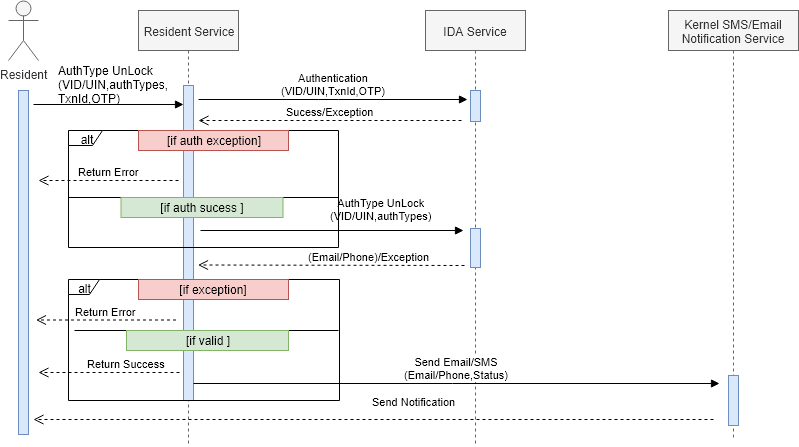

The diagram above was exported from draw.io. Its source (the exported page's mxGraphModel, read from the mxfile embedded in the PNG):
<mxGraphModel dx="1924" dy="678" grid="0" gridSize="10" guides="1" tooltips="1" connect="1" arrows="1" fold="1" page="1" pageScale="1" pageWidth="850" pageHeight="1100" background="#ffffff" math="0" shadow="0">
  <root>
    <mxCell id="0" />
    <mxCell id="1" parent="0" />
    <mxCell id="ex10MRkdJcGarzh-xKvl-45" value="&lt;span&gt;AuthType UnLock&lt;/span&gt;&lt;br&gt;&lt;span&gt;(VID/UIN,authTypes)&lt;/span&gt;&lt;br&gt;" style="html=1;verticalAlign=bottom;endArrow=block;" parent="1" edge="1">
      <mxGeometry x="0.3667" y="6" width="80" relative="1" as="geometry">
        <mxPoint x="142" y="360" as="sourcePoint" />
        <mxPoint x="405" y="360" as="targetPoint" />
        <mxPoint as="offset" />
      </mxGeometry>
    </mxCell>
    <mxCell id="ex10MRkdJcGarzh-xKvl-2" value="Resident Service" style="shape=umlLifeline;perimeter=lifelinePerimeter;whiteSpace=wrap;html=1;container=1;collapsible=0;recursiveResize=0;outlineConnect=0;fillColor=#f5f5f5;strokeColor=#666666;fontColor=#333333;" parent="1" vertex="1">
      <mxGeometry x="80" y="140" width="100" height="433" as="geometry" />
    </mxCell>
    <mxCell id="ex10MRkdJcGarzh-xKvl-20" value="" style="html=1;points=[];perimeter=orthogonalPerimeter;fillColor=#dae8fc;strokeColor=#6c8ebf;" parent="ex10MRkdJcGarzh-xKvl-2" vertex="1">
      <mxGeometry x="45" y="75" width="10" height="315" as="geometry" />
    </mxCell>
    <mxCell id="ex10MRkdJcGarzh-xKvl-6" value="IDA Service" style="shape=umlLifeline;perimeter=lifelinePerimeter;whiteSpace=wrap;html=1;container=1;collapsible=0;recursiveResize=0;outlineConnect=0;fillColor=#f5f5f5;strokeColor=#666666;fontColor=#333333;" parent="1" vertex="1">
      <mxGeometry x="367" y="140" width="100" height="436" as="geometry" />
    </mxCell>
    <mxCell id="ex10MRkdJcGarzh-xKvl-23" value="" style="html=1;points=[];perimeter=orthogonalPerimeter;fillColor=#dae8fc;strokeColor=#6c8ebf;" parent="ex10MRkdJcGarzh-xKvl-6" vertex="1">
      <mxGeometry x="45" y="80" width="10" height="31" as="geometry" />
    </mxCell>
    <mxCell id="LUC-rRoRRuvx5_XBUiKz-1" value="" style="html=1;points=[];perimeter=orthogonalPerimeter;fillColor=#dae8fc;strokeColor=#6c8ebf;" parent="ex10MRkdJcGarzh-xKvl-6" vertex="1">
      <mxGeometry x="45" y="218" width="10" height="39" as="geometry" />
    </mxCell>
    <mxCell id="ex10MRkdJcGarzh-xKvl-8" value="Resident" style="shape=umlActor;verticalLabelPosition=bottom;labelBackgroundColor=#ffffff;verticalAlign=top;html=1;fillColor=#f5f5f5;strokeColor=#666666;fontColor=#333333;" parent="1" vertex="1">
      <mxGeometry x="-50" y="130" width="30" height="60" as="geometry" />
    </mxCell>
    <mxCell id="ex10MRkdJcGarzh-xKvl-21" value="" style="rounded=1;orthogonalLoop=0;jettySize=auto;html=1;exitX=1.5;exitY=0.041;exitDx=0;exitDy=0;exitPerimeter=0;spacingTop=0;spacingLeft=0;spacingRight=0;verticalAlign=bottom;fontSize=13;endArrow=block;endFill=1;" parent="1" source="ex10MRkdJcGarzh-xKvl-18" target="ex10MRkdJcGarzh-xKvl-20" edge="1">
      <mxGeometry relative="1" as="geometry" />
    </mxCell>
    <mxCell id="ex10MRkdJcGarzh-xKvl-18" value="" style="html=1;points=[];perimeter=orthogonalPerimeter;fillColor=#dae8fc;strokeColor=#6c8ebf;" parent="1" vertex="1">
      <mxGeometry x="-40" y="220" width="10" height="344" as="geometry" />
    </mxCell>
    <mxCell id="ex10MRkdJcGarzh-xKvl-22" value="AuthType UnLock&lt;br&gt;(VID/UIN,authTypes,&lt;br&gt;TxnId,OTP)" style="text;html=1;resizable=0;points=[];autosize=1;align=left;verticalAlign=top;spacingTop=-4;" parent="1" vertex="1">
      <mxGeometry x="-2.5" y="191" width="120" height="42" as="geometry" />
    </mxCell>
    <mxCell id="ex10MRkdJcGarzh-xKvl-27" value="Authentication&lt;br&gt;&lt;span&gt;(VID/UIN,TxnId,OTP)&lt;/span&gt;" style="html=1;verticalAlign=bottom;endArrow=block;" parent="1" edge="1">
      <mxGeometry width="80" relative="1" as="geometry">
        <mxPoint x="140" y="229" as="sourcePoint" />
        <mxPoint x="409" y="229" as="targetPoint" />
        <Array as="points">
          <mxPoint x="270" y="229" />
        </Array>
      </mxGeometry>
    </mxCell>
    <mxCell id="ex10MRkdJcGarzh-xKvl-32" value="Sucess/Exception" style="html=1;verticalAlign=bottom;endArrow=open;dashed=1;endSize=8;" parent="1" edge="1">
      <mxGeometry relative="1" as="geometry">
        <mxPoint x="403" y="250" as="sourcePoint" />
        <mxPoint x="140" y="250" as="targetPoint" />
      </mxGeometry>
    </mxCell>
    <mxCell id="ex10MRkdJcGarzh-xKvl-36" value="alt" style="shape=umlFrame;whiteSpace=wrap;html=1;width=34;height=15;" parent="1" vertex="1">
      <mxGeometry x="10" y="260" width="270" height="117" as="geometry" />
    </mxCell>
    <mxCell id="ex10MRkdJcGarzh-xKvl-37" value="[if auth exception]" style="text;html=1;strokeColor=#b85450;fillColor=#f8cecc;align=center;verticalAlign=middle;whiteSpace=wrap;rounded=0;" parent="1" vertex="1">
      <mxGeometry x="80" y="260" width="150" height="20" as="geometry" />
    </mxCell>
    <mxCell id="ex10MRkdJcGarzh-xKvl-40" value="Return Error" style="html=1;verticalAlign=bottom;endArrow=open;dashed=1;endSize=8;" parent="1" edge="1">
      <mxGeometry relative="1" as="geometry">
        <mxPoint x="120" y="310" as="sourcePoint" />
        <mxPoint x="-20" y="310" as="targetPoint" />
      </mxGeometry>
    </mxCell>
    <mxCell id="ex10MRkdJcGarzh-xKvl-41" value="" style="line;strokeWidth=1;fillColor=none;align=left;verticalAlign=middle;spacingTop=-1;spacingLeft=3;spacingRight=3;rotatable=0;labelPosition=right;points=[];portConstraint=eastwest;" parent="1" vertex="1">
      <mxGeometry x="10" y="323" width="270" height="8" as="geometry" />
    </mxCell>
    <mxCell id="ex10MRkdJcGarzh-xKvl-44" value="[if auth sucess ]" style="text;html=1;strokeColor=#82b366;fillColor=#d5e8d4;align=center;verticalAlign=middle;whiteSpace=wrap;rounded=0;" parent="1" vertex="1">
      <mxGeometry x="62.5" y="327" width="162" height="20" as="geometry" />
    </mxCell>
    <mxCell id="ex10MRkdJcGarzh-xKvl-48" value="(Email/Phone)/Exception" style="html=1;verticalAlign=bottom;endArrow=open;dashed=1;endSize=8;" parent="1" edge="1">
      <mxGeometry x="-0.2798" relative="1" as="geometry">
        <mxPoint x="406" y="395" as="sourcePoint" />
        <mxPoint x="139.5" y="394.5" as="targetPoint" />
        <mxPoint as="offset" />
      </mxGeometry>
    </mxCell>
    <mxCell id="hR3OWLbHBFiltJFqpT4T-1" value="Kernel SMS/Email Notification Service" style="shape=umlLifeline;perimeter=lifelinePerimeter;whiteSpace=wrap;html=1;container=1;collapsible=0;recursiveResize=0;outlineConnect=0;fillColor=#f5f5f5;strokeColor=#666666;fontColor=#333333;" parent="1" vertex="1">
      <mxGeometry x="610" y="140" width="130" height="428" as="geometry" />
    </mxCell>
    <mxCell id="hR3OWLbHBFiltJFqpT4T-3" value="" style="html=1;points=[];perimeter=orthogonalPerimeter;fillColor=#dae8fc;strokeColor=#6c8ebf;" parent="hR3OWLbHBFiltJFqpT4T-1" vertex="1">
      <mxGeometry x="60" y="365" width="10" height="50" as="geometry" />
    </mxCell>
    <mxCell id="hR3OWLbHBFiltJFqpT4T-2" value="Send Email/SMS&lt;br&gt;(Email/Phone,Status)&lt;br&gt;" style="html=1;verticalAlign=bottom;endArrow=block;" parent="1" edge="1">
      <mxGeometry width="80" relative="1" as="geometry">
        <mxPoint x="135" y="513" as="sourcePoint" />
        <mxPoint x="661" y="513" as="targetPoint" />
      </mxGeometry>
    </mxCell>
    <mxCell id="hR3OWLbHBFiltJFqpT4T-6" value="Send Notification&amp;nbsp;" style="html=1;verticalAlign=bottom;endArrow=open;dashed=1;endSize=8;" parent="1" edge="1">
      <mxGeometry x="-0.1235" y="-9" relative="1" as="geometry">
        <mxPoint x="655" y="549" as="sourcePoint" />
        <mxPoint x="-25" y="549" as="targetPoint" />
        <mxPoint as="offset" />
      </mxGeometry>
    </mxCell>
    <mxCell id="v0IODydQC40pr_qwV4Ix-4" value="alt" style="shape=umlFrame;whiteSpace=wrap;html=1;width=31;height=15;" parent="1" vertex="1">
      <mxGeometry x="10" y="409" width="271" height="121" as="geometry" />
    </mxCell>
    <mxCell id="v0IODydQC40pr_qwV4Ix-5" value="" style="line;strokeWidth=1;fillColor=none;align=left;verticalAlign=middle;spacingTop=-1;spacingLeft=3;spacingRight=3;rotatable=0;labelPosition=right;points=[];portConstraint=eastwest;" parent="1" vertex="1">
      <mxGeometry x="16" y="456" width="264" height="8" as="geometry" />
    </mxCell>
    <mxCell id="v0IODydQC40pr_qwV4Ix-7" value="[if exception]" style="text;html=1;strokeColor=#b85450;fillColor=#f8cecc;align=center;verticalAlign=middle;whiteSpace=wrap;rounded=0;" parent="1" vertex="1">
      <mxGeometry x="80" y="409" width="150" height="20" as="geometry" />
    </mxCell>
    <mxCell id="v0IODydQC40pr_qwV4Ix-8" value="Return Error" style="html=1;verticalAlign=bottom;endArrow=open;dashed=1;endSize=8;" parent="1" edge="1">
      <mxGeometry relative="1" as="geometry">
        <mxPoint x="117.5" y="449.5" as="sourcePoint" />
        <mxPoint x="-22.5" y="449.5" as="targetPoint" />
      </mxGeometry>
    </mxCell>
    <mxCell id="szgI7Ye6ShiZ4rf41tbz-1" value="[if valid ]" style="text;html=1;strokeColor=#82b366;fillColor=#d5e8d4;align=center;verticalAlign=middle;whiteSpace=wrap;rounded=0;" parent="1" vertex="1">
      <mxGeometry x="68" y="460" width="162" height="20" as="geometry" />
    </mxCell>
    <mxCell id="dCLOxp0bvubNZ9KKWTmg-1" value="Return Success" style="html=1;verticalAlign=bottom;endArrow=open;dashed=1;endSize=8;" parent="1" edge="1">
      <mxGeometry x="-0.2482" relative="1" as="geometry">
        <mxPoint x="121" y="502" as="sourcePoint" />
        <mxPoint x="-20" y="502" as="targetPoint" />
        <mxPoint as="offset" />
      </mxGeometry>
    </mxCell>
  </root>
</mxGraphModel>